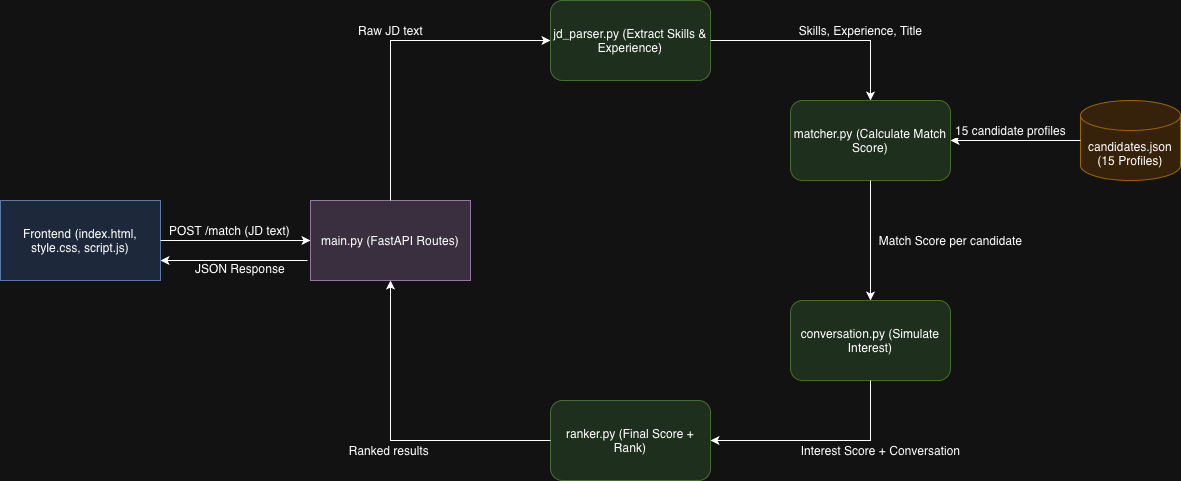

The diagram above was exported from draw.io. Its source (the exported page's mxGraphModel, read from the mxfile embedded in the PNG):
<mxGraphModel dx="1761" dy="676" grid="1" gridSize="10" guides="1" tooltips="1" connect="1" arrows="1" fold="1" page="1" pageScale="1" pageWidth="827" pageHeight="1169" math="0" shadow="0">
  <root>
    <mxCell id="0" />
    <mxCell id="1" parent="0" />
    <mxCell id="SzApDYmPoRVDoA7NEyrx-1" parent="1" style="rounded=0;whiteSpace=wrap;html=1;fillColor=#dae8fc;strokeColor=#6c8ebf;" value="Frontend (index.html, style.css, script.js)" vertex="1">
      <mxGeometry height="80" width="160" x="-50" y="240" as="geometry" />
    </mxCell>
    <mxCell id="SzApDYmPoRVDoA7NEyrx-2" parent="1" style="rounded=0;whiteSpace=wrap;html=1;fillColor=#e1d5e7;strokeColor=#9673a6;" value="&lt;font style=&quot;font-size: 12px;&quot;&gt;main.py (FastAPI Routes)&lt;/font&gt;" vertex="1">
      <mxGeometry height="80" width="160" x="260" y="240" as="geometry" />
    </mxCell>
    <mxCell id="SzApDYmPoRVDoA7NEyrx-3" parent="1" style="rounded=1;whiteSpace=wrap;html=1;fillColor=#d5e8d4;strokeColor=#82b366;" value="jd_parser.py (Extract Skills &amp; Experience)" vertex="1">
      <mxGeometry height="80" width="160" x="500" y="40" as="geometry" />
    </mxCell>
    <mxCell id="SzApDYmPoRVDoA7NEyrx-4" parent="1" style="rounded=1;whiteSpace=wrap;html=1;fillColor=#d5e8d4;strokeColor=#82b366;" value="matcher.py (Calculate Match Score)" vertex="1">
      <mxGeometry height="80" width="160" x="740" y="140" as="geometry" />
    </mxCell>
    <mxCell id="SzApDYmPoRVDoA7NEyrx-5" parent="1" style="rounded=1;whiteSpace=wrap;html=1;fillColor=#d5e8d4;strokeColor=#82b366;" value="conversation.py (Simulate Interest)" vertex="1">
      <mxGeometry height="80" width="160" x="740" y="340" as="geometry" />
    </mxCell>
    <mxCell id="SzApDYmPoRVDoA7NEyrx-6" parent="1" style="rounded=1;whiteSpace=wrap;html=1;fillColor=#d5e8d4;strokeColor=#82b366;" value="ranker.py (Final Score + Rank)" vertex="1">
      <mxGeometry height="80" width="160" x="500" y="440" as="geometry" />
    </mxCell>
    <mxCell id="SzApDYmPoRVDoA7NEyrx-7" parent="1" style="shape=cylinder3;whiteSpace=wrap;html=1;boundedLbl=1;backgroundOutline=1;size=15;fillColor=#ffe6cc;strokeColor=#d79b00;" value="candidates.json (15 Profiles)" vertex="1">
      <mxGeometry height="80" width="100" x="1030" y="140" as="geometry" />
    </mxCell>
    <mxCell id="SzApDYmPoRVDoA7NEyrx-8" edge="1" parent="1" source="SzApDYmPoRVDoA7NEyrx-1" style="endArrow=classic;html=1;exitX=1;exitY=0.5;exitDx=0;exitDy=0;entryX=0;entryY=0.5;entryDx=0;entryDy=0;rounded=0;" target="SzApDYmPoRVDoA7NEyrx-2" value="&lt;font style=&quot;font-size: 12px;&quot;&gt;POST /match (JD text)&lt;/font&gt;">
      <mxGeometry height="50" relative="1" width="50" x="-0.0769" y="10" as="geometry">
        <mxPoint as="offset" />
      </mxGeometry>
    </mxCell>
    <mxCell id="SzApDYmPoRVDoA7NEyrx-9" edge="1" parent="1" source="SzApDYmPoRVDoA7NEyrx-2" style="endArrow=classic;html=1;exitX=0.5;exitY=0;exitDx=0;exitDy=0;entryX=0;entryY=0.5;entryDx=0;entryDy=0;edgeStyle=orthogonalEdgeStyle;rounded=0;" target="SzApDYmPoRVDoA7NEyrx-3" value="&lt;font style=&quot;font-size: 12px;&quot;&gt;Raw JD text&lt;/font&gt;">
      <mxGeometry height="50" relative="1" width="50" y="10" as="geometry">
        <mxPoint as="offset" />
      </mxGeometry>
    </mxCell>
    <mxCell id="SzApDYmPoRVDoA7NEyrx-10" edge="1" parent="1" source="SzApDYmPoRVDoA7NEyrx-3" style="endArrow=classic;html=1;exitX=1;exitY=0.5;exitDx=0;exitDy=0;entryX=0.5;entryY=0;entryDx=0;entryDy=0;edgeStyle=orthogonalEdgeStyle;rounded=0;" target="SzApDYmPoRVDoA7NEyrx-4" value="&lt;font style=&quot;font-size: 12px;&quot;&gt;Skills, Experience, Title&lt;/font&gt;">
      <mxGeometry height="50" relative="1" width="50" x="0.3636" y="10" as="geometry">
        <mxPoint as="offset" />
      </mxGeometry>
    </mxCell>
    <mxCell id="SzApDYmPoRVDoA7NEyrx-11" edge="1" parent="1" source="SzApDYmPoRVDoA7NEyrx-7" style="endArrow=classic;html=1;exitX=0;exitY=0.5;exitDx=0;exitDy=0;exitPerimeter=0;entryX=1;entryY=0.5;entryDx=0;entryDy=0;rounded=0;" target="SzApDYmPoRVDoA7NEyrx-4" value="&lt;font style=&quot;font-size: 12px;&quot;&gt;15 candidate profiles&lt;/font&gt;">
      <mxGeometry height="50" relative="1" width="50" x="0.0769" y="-10" as="geometry">
        <mxPoint as="offset" />
      </mxGeometry>
    </mxCell>
    <mxCell id="SzApDYmPoRVDoA7NEyrx-12" edge="1" parent="1" source="SzApDYmPoRVDoA7NEyrx-4" style="endArrow=classic;html=1;exitX=0.5;exitY=1;exitDx=0;exitDy=0;entryX=0.5;entryY=0;entryDx=0;entryDy=0;rounded=0;" target="SzApDYmPoRVDoA7NEyrx-5" value="&lt;font style=&quot;font-size: 12px;&quot;&gt;Match Score per candidate&lt;/font&gt;">
      <mxGeometry height="50" relative="1" width="50" y="80" as="geometry">
        <mxPoint as="offset" />
      </mxGeometry>
    </mxCell>
    <mxCell id="SzApDYmPoRVDoA7NEyrx-13" edge="1" parent="1" source="SzApDYmPoRVDoA7NEyrx-5" style="endArrow=classic;html=1;exitX=0.5;exitY=1;exitDx=0;exitDy=0;entryX=1;entryY=0.5;entryDx=0;entryDy=0;edgeStyle=orthogonalEdgeStyle;rounded=0;" target="SzApDYmPoRVDoA7NEyrx-6" value="&lt;font style=&quot;font-size: 12px;&quot;&gt;Interest Score + Conversation&lt;/font&gt;">
      <mxGeometry height="50" relative="1" width="50" x="-0.4545" y="14" as="geometry">
        <mxPoint x="10" y="-4" as="offset" />
      </mxGeometry>
    </mxCell>
    <mxCell id="SzApDYmPoRVDoA7NEyrx-14" edge="1" parent="1" source="SzApDYmPoRVDoA7NEyrx-6" style="endArrow=classic;html=1;exitX=0;exitY=0.5;exitDx=0;exitDy=0;entryX=0.5;entryY=1;entryDx=0;entryDy=0;edgeStyle=orthogonalEdgeStyle;rounded=0;" target="SzApDYmPoRVDoA7NEyrx-2" value="&lt;font style=&quot;font-size: 12px;&quot;&gt;Ranked results&amp;nbsp;&lt;/font&gt;">
      <mxGeometry height="50" relative="1" width="50" y="-10" as="geometry">
        <mxPoint x="-10" y="10" as="offset" />
      </mxGeometry>
    </mxCell>
    <mxCell id="SzApDYmPoRVDoA7NEyrx-17" edge="1" parent="1" style="endArrow=classic;html=1;rounded=0;entryX=1;entryY=0.75;entryDx=0;entryDy=0;" target="SzApDYmPoRVDoA7NEyrx-1" value="">
      <mxGeometry height="50" relative="1" width="50" as="geometry">
        <mxPoint x="257" y="300" as="sourcePoint" />
        <mxPoint x="110" y="290" as="targetPoint" />
      </mxGeometry>
    </mxCell>
    <mxCell id="SzApDYmPoRVDoA7NEyrx-18" parent="1" style="text;html=1;whiteSpace=wrap;strokeColor=none;fillColor=none;align=center;verticalAlign=middle;rounded=0;" value="JSON Response&lt;div&gt;&lt;br&gt;&lt;/div&gt;" vertex="1">
      <mxGeometry height="30" width="120" x="130" y="300" as="geometry" />
    </mxCell>
  </root>
</mxGraphModel>